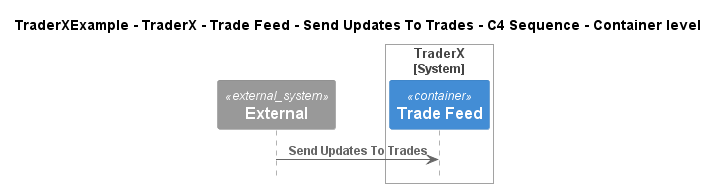

The diagram above was rendered by PlantUML. Its source (embedded in the PNG):
@startuml
!pragma layout smetana
!include ..\..\..\..\..\..\..\.c4s\C4_Sequence.puml

title TraderXExample - TraderX - Trade Feed - Send Updates To Trades - C4 Sequence - Container level

System_Ext(C4InterFlow.SoftwareSystems.ExternalSystem, "External", "")

System_Boundary(TraderXExample.SoftwareSystems.TraderX, "TraderX")
    ContainerQueue(TraderXExample.SoftwareSystems.TraderX.Containers.TradeFeed, "Trade Feed", "", "Message bus for streaming updates to trades and positions")
Boundary_End()

Rel(C4InterFlow.SoftwareSystems.ExternalSystem, TraderXExample.SoftwareSystems.TraderX.Containers.TradeFeed, "Send Updates To Trades")


@enduml